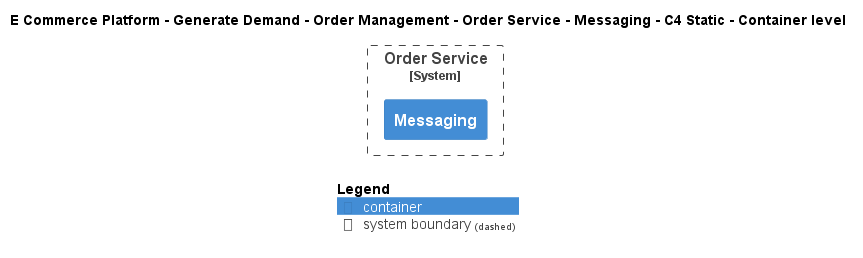

The diagram above was rendered by PlantUML. Its source (embedded in the PNG):
@startuml
!include ..\..\..\..\..\..\..\.c4s\C4_Container.puml

AddElementTag("c4interflow:lifecycle:new", $bgColor=green, $fontColor=#ffffff, $borderColor=green, $shadowing="False")
AddElementTag("c4interflow:lifecycle:changed", $bgColor=orange, $fontColor=#ffffff, $borderColor=orange, $shadowing="False")
AddElementTag("c4interflow:lifecycle:removed", $bgColor=red, $fontColor=#ffffff, $borderColor=red, $shadowing="False")

AddRelTag("c4interflow:lifecycle:new", $textColor=green, $lineColor=green)
AddRelTag("c4interflow:lifecycle:changed", $textColor=orange, $lineColor=orange)
AddRelTag("c4interflow:lifecycle:removed", $textColor=red, $lineColor=red)

SHOW_PERSON_PORTRAIT()
LAYOUT_TOP_DOWN()

skinparam linetype polyline

title E Commerce Platform - Generate Demand - Order Management - Order Service - Messaging - C4 Static - Container level


System_Boundary(ECommercePlatform.GenerateDemand.OrderManagement.SoftwareSystems.OrderService, "Order Service") {
    Container(ECommercePlatform.GenerateDemand.OrderManagement.SoftwareSystems.OrderService.Containers.Messaging, "Messaging", "", "")
}



SHOW_LEGEND()
@enduml